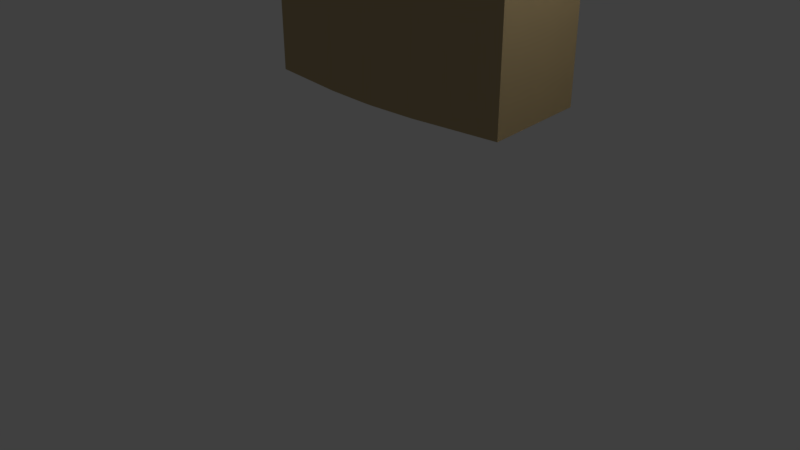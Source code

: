 # Source: temple_export.blend  (saved by Blender 2.78.0; exported with 4.5.12 LTS)
import bpy
from mathutils import Matrix  # noqa: F401  (used for matrix-valued properties, if any)

bpy.ops.wm.read_factory_settings(use_empty=True)
scene = bpy.context.scene
scene.name = 'Scene'

# ---- collections
col_collection_1 = bpy.data.collections.new('Collection 1'); scene.collection.children.link(col_collection_1)

# ---- materials (node trees are filled in below, after node groups)
mat_temple = bpy.data.materials.new('Temple')
mat_temple.alpha_threshold = 0.0
mat_temple.use_transparent_shadow = False
mat_temple.diffuse_color = (0.477, 0.3684, 0.1973, 1.0)
mat_temple.roughness = 0.5

# ---- material node trees

# ---- world
world_world = bpy.data.worlds.new('World'); scene.world = world_world
world_world.color = (0.05088, 0.05088, 0.05088)
world_world.use_sun_shadow = False
world_world.sun_shadow_jitter_overblur = 0.0
world_world.cycles.sampling_method = 'MANUAL'

# ---- cameras
cam_camera = bpy.data.cameras.new('Camera')
cam_camera.clip_end = 100.0
cam_camera.lens = 35.0
cam_camera.sensor_width = 32.0
cam_camera.sensor_height = 18.0
cam_camera.ortho_scale = 7.314
cam_camera.dof.focus_distance = 0.0
cam_camera.dof.aperture_fstop = 128.0

# ---- lights
light_lamp = bpy.data.lights.new('Lamp', 'POINT')
light_lamp.transmission_factor = 0.0
light_lamp.cutoff_distance = 30.0
light_lamp.energy = 100.0
light_lamp.shadow_buffer_clip_start = 1.001
light_lamp.shadow_soft_size = 0.1
light_lamp.shadow_maximum_resolution = 0.006
light_lamp.use_absolute_resolution = True

# ---- meshes
me_plane = bpy.data.meshes.new('Plane')
me_plane.from_pydata([(-824.6, -1.512e-05, -557.0), (-824.6, -68.91, -557.0), (3.895, 5.6e-05, -78.64), (3.895, -68.91, -78.64), (-856.4, -1.431e-05, -502.0), (-856.4, -68.91, -502.0), (3.292, 5.623e-05, -5.702), (3.292, -68.91, -5.702), (-700.0, -6.658e-06, -716.0), (-700.0, -68.91, -716.0), (-494.9, -1.552e-06, -871.3), (-494.9, -68.91, -871.3), (-258.1, 1.676e-05, -965.5), (-258.1, -68.91, -965.5), (3.042, 3.657e-05, -1001.0), (3.042, -68.91, -1001.0), (-954.2, -2.465e-05, -631.8), (-954.2, -68.91, -631.8), (-988.5, -2.379e-05, -578.3), (-988.5, -68.91, -578.3), (-812.6, -68.91, -819.1), (-812.6, -1.519e-05, -819.1), (-572.8, -68.91, -1002.0), (-572.8, -6.834e-06, -1002.0), (-294.1, -68.91, -1118.0), (-294.1, 5.732e-06, -1118.0), (4.596, 2.969e-05, -1157.0), (4.596, -68.91, -1157.0), (-894.7, -1.868e-05, -435.7), (-894.7, -68.91, -435.7), (-66.16, 4.648e-05, 42.7), (-66.16, -68.91, 42.7), (-862.9, -1.353e-05, -490.6), (-862.9, -68.91, -490.6), (-3.292, 5.702e-05, 5.702), (-3.292, -68.91, 5.702), (-970.1, -3.997e-05, -248.3), (-970.1, -68.91, -248.3), (-1002.0, -6.02e-05, 7.058), (-1002.0, -68.91, 7.058), (-965.2, -6.569e-05, 259.2), (-965.2, -68.91, 259.2), (-865.5, -6.833e-05, 503.2), (-865.5, -68.91, 503.2), (-1024.0, -3.119e-05, -510.4), (-1024.0, -68.91, -510.4), (-995.1, -2.599e-05, -566.9), (-995.1, -68.91, -566.9), (-1116.0, -68.91, -294.1), (-1116.0, -5.052e-05, -294.1), (-1154.0, -68.91, 4.873), (-1154.0, -7.749e-05, 4.873), (-1115.0, -68.91, 304.0), (-1115.0, -9.295e-05, 304.0), (-999.8, -8.879e-05, 582.5), (-999.8, -68.91, 582.5), (-915.3, -68.91, 381.2), (-915.3, -7.148e-05, 381.2), (-1057.0, -8.938e-05, 443.3), (-1057.0, -68.91, 443.3), (-127.5, -68.91, -983.3), (-127.5, 2.518e-05, -983.3), (-144.8, 1.92e-05, -1137.0), (-144.8, -68.91, -1137.0), (3.042, -534.5, -1001.0), (4.596, -534.5, -1157.0), (-865.5, -534.5, 503.2), (-999.8, -534.5, 582.5), (-915.3, -534.5, 381.2), (-1057.0, -534.5, 443.3), (-127.5, -534.5, -983.3), (-144.8, -534.5, -1137.0), (-932.4, -68.91, -342.0), (-932.4, -3.082e-05, -342.0), (-1070.0, -68.91, -402.3), (-1070.0, -4.532e-05, -402.3), (-762.3, -68.91, -636.5), (-762.3, -1.536e-05, -636.5), (-883.4, -68.91, -725.5), (-883.4, -1.992e-05, -725.5), (-824.6, -534.5, -557.0), (-856.4, -534.5, -502.0), (-762.3, -534.5, -636.5), (-954.2, -534.5, -631.8), (-988.5, -534.5, -578.3), (-883.4, -534.5, -725.5), (-894.7, -534.5, -435.7), (-862.9, -534.5, -490.6), (-932.4, -534.5, -342.0), (-1024.0, -534.5, -510.4), (-995.1, -534.5, -566.9), (-1070.0, -534.5, -402.3), (894.7, -2.537e-05, -435.7), (894.7, -68.91, -435.7), (66.16, -6.957e-05, 42.7), (66.16, -68.91, 42.7), (862.9, -2.638e-05, -490.6), (862.9, -68.91, -490.6), (3.292, -7.142e-05, 5.702), (3.292, -68.91, 5.702), (970.1, -2.047e-05, -248.3), (970.1, -68.91, -248.3), (1002.0, -1.965e-05, 7.058), (1002.0, -68.91, 7.058), (965.2, -1.894e-05, 259.2), (965.2, -68.91, 259.2), (865.5, -2.478e-05, 503.2), (865.5, -68.91, 503.2), (1024.0, -1.94e-05, -510.4), (1024.0, -68.91, -510.4), (995.1, -2.059e-05, -566.9), (995.1, -68.91, -566.9), (1116.0, -68.91, -294.1), (1116.0, -1.096e-05, -294.1), (1154.0, -68.91, 4.873), (1154.0, -8.509e-06, 4.873), (1115.0, -68.91, 304.0), (1115.0, -1.756e-05, 304.0), (999.8, -1.526e-05, 582.5), (999.8, -68.91, 582.5), (824.6, -3.357e-05, -557.0), (824.6, -68.91, -557.0), (-3.895, -7.777e-05, -78.64), (-3.895, -68.91, -78.64), (856.4, -2.659e-05, -502.0), (856.4, -68.91, -502.0), (-3.292, -7.163e-05, -5.702), (-3.292, -68.91, -5.702), (700.0, -5.892e-05, -716.0), (700.0, -68.91, -716.0), (494.9, -9.548e-05, -871.3), (494.9, -68.91, -871.3), (258.1, -0.000125, -965.5), (258.1, -68.91, -965.5), (-3.042, -0.0001539, -1001.0), (-3.042, -68.91, -1001.0), (954.2, -2.76e-05, -631.8), (954.2, -68.91, -631.8), (988.5, -2.08e-05, -578.3), (988.5, -68.91, -578.3), (812.6, -68.91, -819.1), (812.6, -5.642e-05, -819.1), (572.8, -68.91, -1002.0), (572.8, -9.863e-05, -1002.0), (294.1, -68.91, -1118.0), (294.1, -0.0001392, -1118.0), (-4.596, -0.0001666, -1157.0), (-4.596, -68.91, -1157.0), (127.5, -68.91, -983.3), (127.5, -0.0001409, -983.3), (144.8, -0.0001544, -1137.0), (144.8, -68.91, -1137.0), (915.3, -68.91, 381.2), (915.3, -2.037e-05, 381.2), (1057.0, -1.79e-05, 443.3), (1057.0, -68.91, 443.3), (865.5, -534.5, 503.2), (999.8, -534.5, 582.5), (-3.042, -534.5, -1001.0), (-4.595, -534.5, -1157.0), (127.5, -534.5, -983.3), (144.8, -534.5, -1137.0), (915.3, -534.5, 381.2), (1057.0, -534.5, 443.3), (762.3, -68.91, -636.5), (762.3, -4.922e-05, -636.5), (883.4, -68.91, -725.5), (883.4, -4.648e-05, -725.5), (932.4, -68.91, -342.0), (932.4, -2.59e-05, -342.0), (1070.0, -68.91, -402.3), (1070.0, -1.667e-05, -402.3), (894.7, -534.5, -435.7), (862.9, -534.5, -490.6), (932.4, -534.5, -342.0), (1024.0, -534.5, -510.4), (995.1, -534.5, -566.9), (1070.0, -534.5, -402.3), (824.6, -534.5, -557.0), (856.4, -534.5, -502.0), (762.3, -534.5, -636.5), (954.2, -534.5, -631.8), (988.5, -534.5, -578.3), (883.4, -534.5, -725.5), (-70.06, -4.295e-05, 992.6), (-70.06, -68.91, 992.6), (-70.06, -8.477e-05, 35.95), (-70.06, -68.91, 35.95), (-6.584, -4.275e-05, 992.6), (-6.584, -68.91, 992.6), (-6.584, -8.614e-05, 3.765e-12), (-6.584, -68.91, 3.012e-06), (-270.1, -4.439e-05, 964.3), (-270.1, -68.91, 964.3), (-507.1, -5.032e-05, 864.3), (-507.1, -68.91, 864.3), (-707.1, -5.743e-05, 706.3), (-707.1, -68.91, 706.3), (-868.5, -6.544e-05, 497.9), (-868.5, -68.91, 497.9), (-70.06, -3.642e-05, 1142.0), (-70.06, -68.91, 1142.0), (-6.584, -3.608e-05, 1145.0), (-6.584, -68.91, 1145.0), (-303.1, -68.91, 1113.0), (-303.1, -3.644e-05, 1113.0), (-581.2, -68.91, 997.0), (-581.2, -4.426e-05, 997.0), (-820.7, -68.91, 813.5), (-820.7, -5.672e-05, 813.5), (-1004.0, -6.211e-05, 574.6), (-1004.0, -68.91, 574.6), (70.06, -4.908e-05, 992.6), (70.06, -68.91, 992.6), (70.06, -9.09e-05, 35.95), (70.06, -68.91, 35.95), (6.584, -4.332e-05, 992.6), (6.584, -68.91, 992.6), (6.584, -8.671e-05, 3.79e-12), (6.584, -68.91, 3.012e-06), (270.1, -6.8e-05, 964.3), (270.1, -68.91, 964.3), (507.1, -9.466e-05, 864.3), (507.1, -68.91, 864.3), (707.1, -0.0001192, 706.3), (707.1, -68.91, 706.3), (868.5, -0.0001414, 497.9), (868.5, -68.91, 497.9), (70.06, -4.254e-05, 1142.0), (70.06, -68.91, 1142.0), (6.584, -3.665e-05, 1145.0), (6.584, -68.91, 1145.0), (303.1, -68.91, 1113.0), (303.1, -6.293e-05, 1113.0), (581.2, -68.91, 997.0), (581.2, -9.508e-05, 997.0), (820.7, -68.91, 813.5), (820.7, -0.0001285, 813.5), (1004.0, -0.0001499, 574.6), (1004.0, -68.91, 574.6), (787.8, -68.91, 602.1), (787.8, -0.0001303, 602.1), (912.6, -0.0001407, 694.0), (912.6, -68.91, 694.0), (-787.8, -68.91, 602.1), (-787.8, -6.143e-05, 602.1), (-912.6, -6.09e-05, 694.0), (-912.6, -68.91, 694.0), (-868.5, -534.5, 497.9), (-1004.0, -534.5, 574.6), (868.5, -534.5, 497.9), (1004.0, -534.5, 574.6), (787.8, -534.5, 602.1), (912.6, -534.5, 694.0), (-787.8, -534.5, 602.1), (-912.6, -534.5, 694.0), (170.1, -68.91, 978.4), (170.1, -6.003e-05, 978.4), (186.6, -68.91, 1128.0), (186.6, -5.423e-05, 1128.0), (-170.1, -68.91, 978.4), (-170.1, -4.516e-05, 978.4), (-186.6, -68.91, 1128.0), (-186.6, -3.792e-05, 1128.0), (-70.06, -534.5, 992.6), (-6.584, -534.5, 992.6), (-170.1, -534.5, 978.4), (-70.06, -534.5, 1142.0), (-6.584, -534.5, 1145.0), (-186.6, -534.5, 1128.0), (70.06, -534.5, 992.6), (6.584, -534.5, 992.6), (170.1, -534.5, 978.4), (70.06, -534.5, 1142.0), (6.584, -534.5, 1145.0), (186.6, -534.5, 1128.0)], [], [(0, 2, 3, 1), (3, 7, 5, 1), (0, 4, 6, 2), (2, 6, 7, 3), (76, 9, 8, 77), (9, 11, 10, 8), (11, 13, 12, 10), (60, 15, 14, 61), (0, 16, 18, 4), (45, 89, 91, 74), (77, 79, 16, 0), (76, 78, 20, 9), (10, 23, 21, 8), (9, 20, 22, 11), (12, 25, 23, 10), (11, 22, 24, 13), (61, 62, 25, 12), (27, 65, 71, 63), (15, 27, 26, 14), (62, 26, 27, 63), (22, 23, 25, 24), (22, 20, 21, 23), (78, 17, 16, 79), (17, 19, 18, 16), (28, 29, 31, 30), (31, 29, 33, 35), (28, 30, 34, 32), (30, 31, 35, 34), (72, 73, 36, 37), (37, 36, 38, 39), (39, 38, 40, 41), (56, 57, 42, 43), (28, 32, 46, 44), (33, 87, 81, 5), (73, 28, 44, 75), (72, 37, 48, 74), (38, 36, 49, 51), (37, 39, 50, 48), (40, 38, 51, 53), (39, 41, 52, 50), (57, 40, 53, 58), (63, 71, 70, 60), (43, 42, 54, 55), (58, 59, 55, 54), (50, 52, 53, 51), (50, 51, 49, 48), (74, 75, 44, 45), (45, 44, 46, 47), (4, 32, 34, 6), (18, 46, 32, 4), (18, 19, 47, 46), (76, 82, 85, 78), (7, 35, 33, 5), (6, 34, 35, 7), (53, 52, 59, 58), (41, 56, 59, 52), (42, 57, 58, 54), (41, 40, 57, 56), (25, 62, 63, 24), (13, 24, 63, 60), (14, 26, 62, 61), (13, 60, 61, 12), (70, 71, 65, 64), (68, 66, 67, 69), (55, 67, 66, 43), (43, 66, 68, 56), (56, 68, 69, 59), (59, 69, 67, 55), (60, 70, 64, 15), (15, 64, 65, 27), (48, 49, 75, 74), (5, 81, 80, 1), (36, 73, 75, 49), (29, 28, 73, 72), (20, 78, 79, 21), (29, 86, 87, 33), (8, 21, 79, 77), (1, 76, 77, 0), (81, 84, 83, 80), (87, 86, 89, 90), (81, 87, 90, 84), (86, 88, 91, 89), (80, 83, 85, 82), (78, 85, 83, 17), (1, 80, 82, 76), (72, 88, 86, 29), (17, 83, 84, 19), (47, 90, 89, 45), (74, 91, 88, 72), (19, 84, 90, 47), (92, 94, 95, 93), (95, 99, 97, 93), (92, 96, 98, 94), (94, 98, 99, 95), (168, 101, 100, 169), (101, 103, 102, 100), (103, 105, 104, 102), (152, 107, 106, 153), (92, 108, 110, 96), (137, 181, 183, 166), (169, 171, 108, 92), (168, 170, 112, 101), (102, 115, 113, 100), (101, 112, 114, 103), (104, 117, 115, 102), (103, 114, 116, 105), (153, 154, 117, 104), (119, 157, 163, 155), (107, 119, 118, 106), (154, 118, 119, 155), (114, 115, 117, 116), (114, 112, 113, 115), (170, 109, 108, 171), (109, 111, 110, 108), (120, 121, 123, 122), (123, 121, 125, 127), (120, 122, 126, 124), (122, 123, 127, 126), (164, 165, 128, 129), (129, 128, 130, 131), (131, 130, 132, 133), (148, 149, 134, 135), (120, 124, 138, 136), (125, 179, 173, 97), (165, 120, 136, 167), (164, 129, 140, 166), (130, 128, 141, 143), (129, 131, 142, 140), (132, 130, 143, 145), (131, 133, 144, 142), (149, 132, 145, 150), (155, 163, 162, 152), (135, 134, 146, 147), (150, 151, 147, 146), (142, 144, 145, 143), (142, 143, 141, 140), (166, 167, 136, 137), (137, 136, 138, 139), (96, 124, 126, 98), (110, 138, 124, 96), (110, 111, 139, 138), (168, 174, 177, 170), (99, 127, 125, 97), (98, 126, 127, 99), (145, 144, 151, 150), (133, 148, 151, 144), (134, 149, 150, 146), (133, 132, 149, 148), (117, 154, 155, 116), (105, 116, 155, 152), (106, 118, 154, 153), (105, 152, 153, 104), (162, 163, 157, 156), (160, 158, 159, 161), (147, 159, 158, 135), (135, 158, 160, 148), (148, 160, 161, 151), (151, 161, 159, 147), (152, 162, 156, 107), (107, 156, 157, 119), (140, 141, 167, 166), (97, 173, 172, 93), (128, 165, 167, 141), (121, 120, 165, 164), (112, 170, 171, 113), (121, 178, 179, 125), (100, 113, 171, 169), (93, 168, 169, 92), (173, 176, 175, 172), (179, 178, 181, 182), (173, 179, 182, 176), (178, 180, 183, 181), (172, 175, 177, 174), (170, 177, 175, 109), (93, 172, 174, 168), (164, 180, 178, 121), (109, 175, 176, 111), (139, 182, 181, 137), (166, 183, 180, 164), (111, 176, 182, 139), (184, 186, 187, 185), (187, 191, 189, 185), (184, 188, 190, 186), (186, 190, 191, 187), (260, 193, 192, 261), (193, 195, 194, 192), (195, 197, 196, 194), (244, 199, 198, 245), (184, 200, 202, 188), (229, 273, 275, 258), (261, 263, 200, 184), (260, 262, 204, 193), (194, 207, 205, 192), (193, 204, 206, 195), (196, 209, 207, 194), (195, 206, 208, 197), (245, 246, 209, 196), (211, 249, 255, 247), (199, 211, 210, 198), (246, 210, 211, 247), (206, 207, 209, 208), (206, 204, 205, 207), (262, 201, 200, 263), (201, 203, 202, 200), (212, 213, 215, 214), (215, 213, 217, 219), (212, 214, 218, 216), (214, 215, 219, 218), (256, 257, 220, 221), (221, 220, 222, 223), (223, 222, 224, 225), (240, 241, 226, 227), (212, 216, 230, 228), (217, 271, 265, 189), (257, 212, 228, 259), (256, 221, 232, 258), (222, 220, 233, 235), (221, 223, 234, 232), (224, 222, 235, 237), (223, 225, 236, 234), (241, 224, 237, 242), (247, 255, 254, 244), (227, 226, 238, 239), (242, 243, 239, 238), (234, 236, 237, 235), (234, 235, 233, 232), (258, 259, 228, 229), (229, 228, 230, 231), (188, 216, 218, 190), (202, 230, 216, 188), (202, 203, 231, 230), (260, 266, 269, 262), (191, 219, 217, 189), (190, 218, 219, 191), (237, 236, 243, 242), (225, 240, 243, 236), (226, 241, 242, 238), (225, 224, 241, 240), (209, 246, 247, 208), (197, 208, 247, 244), (198, 210, 246, 245), (197, 244, 245, 196), (254, 255, 249, 248), (252, 250, 251, 253), (239, 251, 250, 227), (227, 250, 252, 240), (240, 252, 253, 243), (243, 253, 251, 239), (244, 254, 248, 199), (199, 248, 249, 211), (232, 233, 259, 258), (189, 265, 264, 185), (220, 257, 259, 233), (213, 212, 257, 256), (204, 262, 263, 205), (213, 270, 271, 217), (192, 205, 263, 261), (185, 260, 261, 184), (265, 268, 267, 264), (271, 270, 273, 274), (265, 271, 274, 268), (270, 272, 275, 273), (264, 267, 269, 266), (262, 269, 267, 201), (185, 264, 266, 260), (256, 272, 270, 213), (201, 267, 268, 203), (231, 274, 273, 229), (258, 275, 272, 256), (203, 268, 274, 231)])
me_plane.materials.append(mat_temple)
me_plane.use_remesh_preserve_volume = False
me_plane.use_remesh_preserve_attributes = False
me_plane.use_mirror_vertex_groups = False
me_plane.update()

# ---- objects
ob_temple = bpy.data.objects.new('temple', me_plane)
ob_lamp = bpy.data.objects.new('Lamp', light_lamp)
ob_camera = bpy.data.objects.new('Camera', cam_camera)

# ---- transforms, parenting, visibility, modifiers, constraints
ob_temple.location = (1.49e-08, 11.48, 7.345)
ob_temple.rotation_euler = (1.571, 0.0, 0.0)
ob_temple.scale = (0.01, 0.01, 0.01)
ob_temple.lineart.crease_threshold = 0.0
_vg = ob_temple.vertex_groups.new(name='Group')
ob_lamp.location = (4.076, 1.005, 5.904)
ob_lamp.rotation_euler = (0.6503, 0.05522, 1.866)
ob_lamp.lock_rotations_4d = False
ob_lamp.empty_display_type = 'ARROWS'
ob_lamp.color = (0.0, 0.0, 0.0, 0.0)
ob_lamp.lineart.crease_threshold = 0.0
ob_camera.location = (7.481, -6.508, 5.344)
ob_camera.rotation_euler = (1.109, 0.0, 0.8149)
ob_camera.lock_rotations_4d = False
ob_camera.empty_display_type = 'ARROWS'
ob_camera.color = (0.0, 0.0, 0.0, 0.0)
ob_camera.display_type = 'WIRE'
ob_camera.lineart.crease_threshold = 0.0

# ---- collection membership
col_collection_1.objects.link(ob_temple)
col_collection_1.objects.link(ob_lamp)
col_collection_1.objects.link(ob_camera)

# ---- scene / render settings (as saved in the file)
scene.camera = ob_camera
scene.frame_start = 1; scene.frame_end = 250; scene.frame_set(1)
scene.render.engine = 'BLENDER_EEVEE_NEXT'
scene.render.resolution_percentage = 50
scene.render.dither_intensity = 0.0
scene.cycles.use_denoising = False
scene.cycles.samples = 128
scene.cycles.sampling_pattern = 'TABULATED_SOBOL'
scene.cycles.light_sampling_threshold = 0.0
scene.cycles.use_adaptive_sampling = False
scene.cycles.use_light_tree = False
scene.cycles.blur_glossy = 0.0
scene.cycles.sample_clamp_indirect = 0.0
scene.view_settings.view_transform = 'Standard'
bpy.context.view_layer.update()

